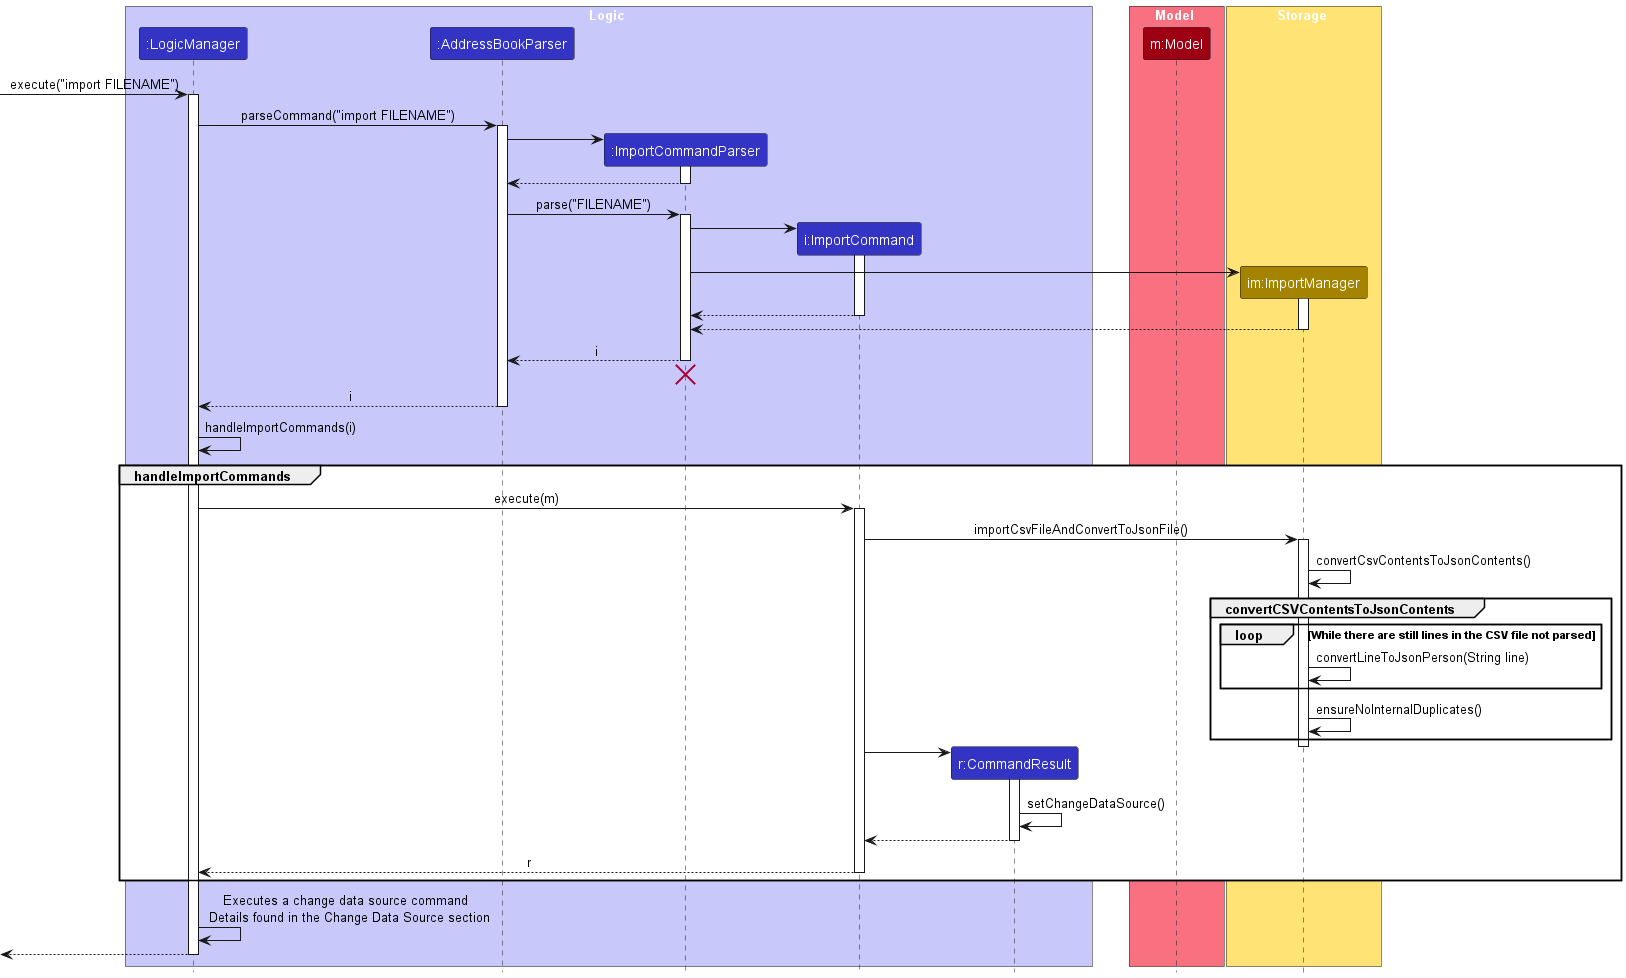

The diagram above was rendered by PlantUML. Its source (embedded in the PNG):
@startuml
!include style.puml
skinparam ArrowFontStyle plain

box Logic LOGIC_COLOR_T1
participant ":LogicManager" as LogicManager LOGIC_COLOR
participant ":AddressBookParser" as AddressBookParser LOGIC_COLOR
participant ":ImportCommandParser" as ImportCommandParser LOGIC_COLOR
participant "i:ImportCommand" as ImportCommand LOGIC_COLOR
participant "r:CommandResult" as CommandResult LOGIC_COLOR
end box

box Model MODEL_COLOR_T1
participant "m:Model" as Model MODEL_COLOR
end box

box Storage STORAGE_COLOR_T1
participant "im:ImportManager" as ImportManager STORAGE_COLOR
end box

[-> LogicManager : execute("import FILENAME")
activate LogicManager

LogicManager -> AddressBookParser : parseCommand("import FILENAME")
activate AddressBookParser

create ImportCommandParser
AddressBookParser -> ImportCommandParser
activate ImportCommandParser

ImportCommandParser --> AddressBookParser
deactivate ImportCommandParser

AddressBookParser -> ImportCommandParser : parse("FILENAME")
activate ImportCommandParser

create ImportCommand
ImportCommandParser -> ImportCommand
activate ImportCommand

create ImportManager
ImportCommandParser -> ImportManager
activate ImportManager

ImportCommand --> ImportCommandParser :
deactivate ImportCommand
ImportManager --> ImportCommandParser :
deactivate ImportManager

ImportCommandParser --> AddressBookParser : i
deactivate ImportCommandParser
'Hidden arrow to position the destroy marker below the end of the activation bar.
ImportCommandParser -[hidden]-> AddressBookParser
destroy ImportCommandParser

AddressBookParser --> LogicManager : i
deactivate AddressBookParser

LogicManager -> LogicManager : handleImportCommands(i)
group handleImportCommands
LogicManager -> ImportCommand : execute(m)
activate ImportCommand

ImportCommand -> ImportManager : importCsvFileAndConvertToJsonFile()
activate ImportManager
ImportManager -> ImportManager: convertCsvContentsToJsonContents()
group convertCSVContentsToJsonContents
    loop While there are still lines in the CSV file not parsed
        ImportManager -> ImportManager: convertLineToJsonPerson(String line)
    end
    ImportManager -> ImportManager : ensureNoInternalDuplicates()
end
deactivate ImportManager

create CommandResult
ImportCommand -> CommandResult
activate CommandResult
CommandResult -> CommandResult : setChangeDataSource()
CommandResult --> ImportCommand
deactivate CommandResult

ImportCommand --> LogicManager : r
deactivate ImportCommand
end
LogicManager -> LogicManager : Executes a change data source command \n Details found in the Change Data Source section
[<--LogicManager
deactivate LogicManager
@enduml